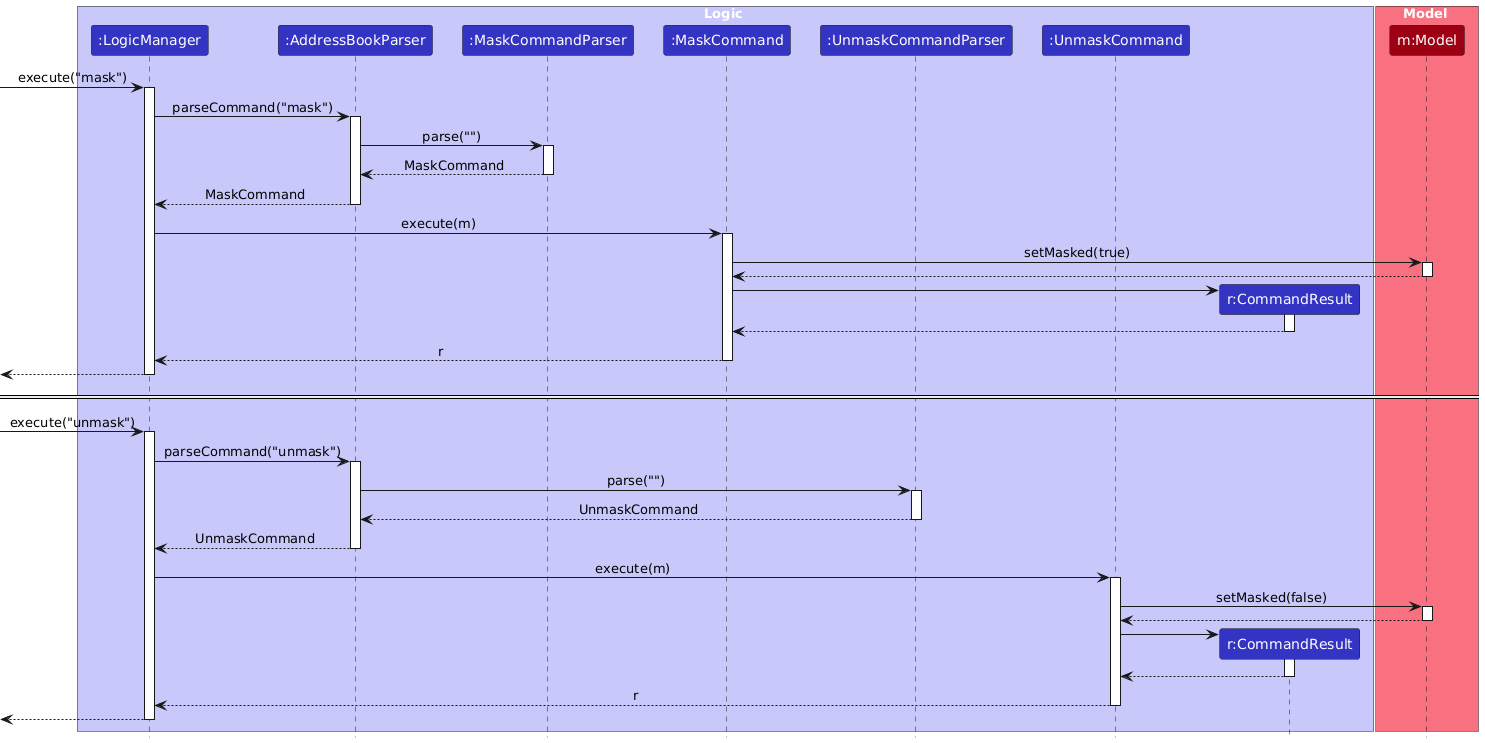

The diagram above was rendered by PlantUML. Its source (embedded in the PNG):
@startuml
!include style.puml
skinparam ArrowFontStyle plain

box Logic LOGIC_COLOR_T1
participant ":LogicManager" as LogicManager LOGIC_COLOR
participant ":AddressBookParser" as AddressBookParser LOGIC_COLOR
participant ":MaskCommandParser" as MaskCommandParser LOGIC_COLOR
participant ":MaskCommand" as MaskCommand LOGIC_COLOR
participant ":UnmaskCommandParser" as UnmaskCommandParser LOGIC_COLOR
participant ":UnmaskCommand" as UnmaskCommand LOGIC_COLOR
participant "r:CommandResult" as CommandResult LOGIC_COLOR
end box

box Model MODEL_COLOR_T1
participant "m:Model" as Model MODEL_COLOR
end box

[-> LogicManager : execute("mask")
activate LogicManager

LogicManager -> AddressBookParser : parseCommand("mask")
activate AddressBookParser
AddressBookParser -> MaskCommandParser : parse("")
activate MaskCommandParser
MaskCommandParser --> AddressBookParser : MaskCommand
deactivate MaskCommandParser
AddressBookParser --> LogicManager : MaskCommand
deactivate AddressBookParser

LogicManager -> MaskCommand : execute(m)
activate MaskCommand
MaskCommand -> Model : setMasked(true)
activate Model
Model --> MaskCommand
deactivate Model
create CommandResult
MaskCommand -> CommandResult
activate CommandResult
CommandResult --> MaskCommand
deactivate CommandResult
MaskCommand --> LogicManager : r
deactivate MaskCommand
[<-- LogicManager
deactivate LogicManager

== ==

[-> LogicManager : execute("unmask")
activate LogicManager

LogicManager -> AddressBookParser : parseCommand("unmask")
activate AddressBookParser
AddressBookParser -> UnmaskCommandParser : parse("")
activate UnmaskCommandParser
UnmaskCommandParser --> AddressBookParser : UnmaskCommand
deactivate UnmaskCommandParser
AddressBookParser --> LogicManager : UnmaskCommand
deactivate AddressBookParser

LogicManager -> UnmaskCommand : execute(m)
activate UnmaskCommand
UnmaskCommand -> Model : setMasked(false)
activate Model
Model --> UnmaskCommand
deactivate Model
create CommandResult
UnmaskCommand -> CommandResult
activate CommandResult
CommandResult --> UnmaskCommand
deactivate CommandResult
UnmaskCommand --> LogicManager : r
deactivate UnmaskCommand
[<-- LogicManager
deactivate LogicManager
@enduml